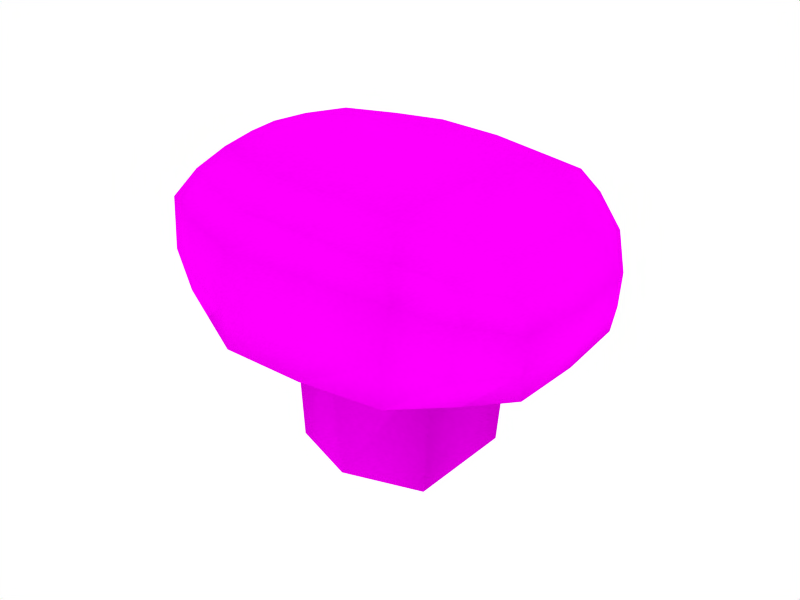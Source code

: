 # Source: CarrierTypeATurret.blend  (saved by Blender 2.49.2; exported with 4.5.12 LTS)
import bpy
from mathutils import Matrix  # noqa: F401  (used for matrix-valued properties, if any)

bpy.ops.wm.read_factory_settings(use_empty=True)
scene = bpy.context.scene
scene.name = 'Scene'

# ---- collections
col_collection_1 = bpy.data.collections.new('Collection 1'); scene.collection.children.link(col_collection_1)

# ---- materials (node trees are filled in below, after node groups)
mat_0_002 = bpy.data.materials.new('0.002')
mat_0_002.alpha_threshold = 0.0
mat_0_002.diffuse_color = (1.0, 0.0, 1.0, 1.0)
mat_0_002.roughness = 0.5
mat_0_002.line_color = (0.0, 0.0, 0.0, 1.0)

# ---- material node trees

# ---- world
world_world = bpy.data.worlds.new('World'); scene.world = world_world
world_world.color = (1.0, 1.0, 1.0)
world_world.use_sun_shadow = False
world_world.sun_shadow_jitter_overblur = 0.0
world_world.cycles.sampling_method = 'MANUAL'
world_world.cycles.sample_map_resolution = 256

# ---- meshes
me_circle___001 = bpy.data.meshes.new('""Circle"".001')
me_circle___001.from_pydata([(0.4482, 1.047, 0.347), (0.6697, 0.5552, 0.3468), (0.4988, -0.06501, 0.3414), (0.03372, -0.314, 0.2256), (-0.7304, -0.2646, 0.2199), (-1.113, 0.03819, 0.3358), (-1.088, 0.6694, 0.3468), (-0.7586, 1.117, 0.3468), (-0.1458, 1.175, 0.3469), (-0.1833, 1.172, -0.02046), (-0.7225, 1.1, -0.0201), (-1.079, 0.6968, -0.01699), (-1.08, 0.08042, -0.02622), (-0.682, -0.2365, -0.02746), (0.08708, -0.2708, -0.01899), (0.519, 0.02157, -0.01708), (0.6609, 0.6196, -0.01662), (0.3553, 1.058, -0.01774), (0.2365, 0.9036, 0.5189), (-0.1263, 1.036, 0.5117), (-0.5729, 0.9861, 0.5153), (-0.7762, 0.6406, 0.5196), (-0.8257, 0.1437, 0.5141), (-0.6364, -0.1464, 0.3919), (-0.06708, -0.2074, 0.3769), (0.2223, 0.0139, 0.5026), (0.3569, 0.5272, 0.5195), (0.1654, 1.128, 0.347), (0.4534, 1.049, 0.155), (0.1638, 1.128, 0.1549), (0.1297, 1.14, -0.01119), (-0.1529, 1.18, 0.1535), (-0.4616, 1.165, 0.3467), (-0.4747, 1.17, 0.1532), (-0.5098, 1.17, -0.01265), (-0.7756, 1.116, 0.1535), (-0.9431, 0.913, 0.3468), (-0.9623, 0.9127, 0.1535), (-0.8921, 0.9072, -0.02001), (-1.102, 0.6962, 0.1536), (-1.123, 0.3511, 0.3463), (-1.136, 0.3736, 0.153), (-1.114, 0.3796, -0.01847), (-1.119, 0.06666, 0.142), (-0.9508, -0.1342, 0.2754), (-0.9515, -0.1076, 0.0911), (-0.8514, -0.09821, -0.03491), (-0.7247, -0.2497, 0.08278), (-0.3516, -0.3081, 0.2152), (-0.3391, -0.2946, 0.08319), (-0.2966, -0.2631, -0.03177), (0.04994, -0.3006, 0.09332), (0.2874, -0.2141, 0.2859), (0.3081, -0.1983, 0.1442), (0.2362, -0.1415, -0.0243), (0.5217, -0.03789, 0.1533), (0.6069, 0.2387, 0.3467), (0.6307, 0.2712, 0.1535), (0.6261, 0.3321, -0.01695), (0.6899, 0.5883, 0.1537), (0.5862, 0.8214, 0.3468), (0.6018, 0.8521, 0.1539), (0.4785, 0.8576, -0.02091), (-0.1434, 1.104, 0.4471), (0.1484, 1.059, 0.4472), (0.0475, 0.9888, 0.5175), (0.3742, 0.9795, 0.4474), (-0.6863, 1.049, 0.4472), (-0.4043, 1.092, 0.4472), (-0.3326, 1.016, 0.5174), (-0.9765, 0.6461, 0.4472), (-0.8377, 0.8797, 0.4472), (-0.6777, 0.8349, 0.5187), (-1.013, 0.08044, 0.4367), (-1.017, 0.382, 0.4469), (-0.8118, 0.3954, 0.5194), (-0.6949, -0.2133, 0.3155), (-0.8987, -0.08584, 0.3761), (-0.7402, -0.02315, 0.4574), (-0.008784, -0.2591, 0.3151), (-0.3753, -0.253, 0.3055), (-0.3286, -0.1805, 0.3854), (0.4003, -0.01809, 0.4367), (0.2, -0.1613, 0.3759), (0.08018, -0.116, 0.436), (0.5571, 0.5401, 0.4472), (0.4993, 0.2793, 0.4469), (0.3031, 0.2781, 0.5188), (0.4993, 0.7584, 0.4474), (0.3107, 0.7104, 0.5196), (-0.2941, -0.06322, 0.4584), (-0.2777, 0.08347, 0.5349), (-0.2394, 0.3201, 0.5459), (-0.2215, 0.5646, 0.5463), (-0.2019, 0.7672, 0.5455), (-0.2139, 0.9399, 0.5298), (-0.7687, 0.4587, -0.05401), (-0.5216, 0.7475, -0.0472), (-0.5971, 0.1227, -0.05139), (0.2876, 0.3941, -0.05343), (0.1665, 0.696, -0.04939), (0.07866, 0.09122, -0.05111), (0.02629, 0.1214, -0.5751), (0.1999, 0.4046, -0.5751), (0.09813, 0.686, -0.5751), (-0.58, 0.1599, -0.5751), (-0.5082, 0.7245, -0.5751), (-0.6792, 0.4604, -0.5751)], [], [(29, 8, 27), (27, 28, 29), (17, 29, 28), (27, 0, 28), (31, 8, 29), (29, 30, 31), (9, 31, 30), (30, 29, 17), (33, 7, 32), (32, 31, 33), (9, 33, 31), (31, 32, 8), (35, 7, 33), (33, 34, 35), (10, 35, 34), (34, 33, 9), (37, 6, 36), (36, 35, 37), (10, 37, 35), (35, 36, 7), (39, 6, 37), (37, 38, 39), (11, 39, 38), (38, 37, 10), (41, 5, 40), (40, 39, 41), (11, 41, 39), (39, 40, 6), (43, 5, 41), (41, 42, 43), (12, 43, 42), (42, 41, 11), (45, 4, 44), (44, 43, 45), (12, 45, 43), (43, 44, 5), (47, 4, 45), (45, 46, 47), (13, 47, 46), (46, 45, 12), (49, 3, 48), (48, 47, 49), (13, 49, 47), (47, 48, 4), (51, 3, 49), (49, 50, 51), (14, 51, 50), (50, 49, 13), (53, 2, 52), (52, 51, 53), (14, 53, 51), (51, 52, 3), (55, 2, 53), (53, 54, 55), (15, 55, 54), (54, 53, 14), (57, 1, 56), (56, 55, 57), (15, 57, 55), (55, 56, 2), (59, 1, 57), (57, 58, 59), (16, 59, 58), (58, 57, 15), (61, 0, 60), (60, 59, 61), (16, 61, 59), (59, 60, 1), (28, 0, 61), (61, 62, 28), (17, 28, 62), (62, 61, 16), (64, 0, 27), (27, 63, 64), (19, 64, 63), (63, 27, 8), (66, 0, 64), (64, 65, 66), (18, 66, 65), (65, 64, 19), (68, 8, 32), (32, 67, 68), (20, 68, 67), (67, 32, 7), (63, 8, 68), (68, 69, 63), (19, 63, 69), (69, 68, 20), (71, 7, 36), (36, 70, 71), (21, 71, 70), (70, 36, 6), (67, 7, 71), (71, 72, 67), (20, 67, 72), (72, 71, 21), (74, 6, 40), (40, 73, 74), (22, 74, 73), (73, 40, 5), (70, 6, 74), (74, 75, 70), (21, 70, 75), (75, 74, 22), (77, 5, 44), (44, 76, 77), (23, 77, 76), (76, 44, 4), (73, 5, 77), (77, 78, 73), (22, 73, 78), (78, 77, 23), (80, 4, 48), (48, 79, 80), (24, 80, 79), (79, 48, 3), (76, 4, 80), (80, 81, 76), (23, 76, 81), (81, 80, 24), (83, 3, 52), (52, 82, 83), (25, 83, 82), (82, 52, 2), (79, 3, 83), (83, 84, 79), (24, 79, 84), (84, 83, 25), (86, 2, 56), (56, 85, 86), (26, 86, 85), (85, 56, 1), (82, 2, 86), (86, 87, 82), (25, 82, 87), (87, 86, 26), (88, 1, 60), (60, 66, 88), (18, 88, 66), (60, 0, 66), (85, 1, 88), (88, 89, 85), (26, 85, 89), (89, 88, 18), (81, 24, 84), (84, 90, 81), (23, 81, 90), (90, 84, 25), (90, 25, 91), (91, 78, 90), (23, 90, 78), (78, 91, 22), (91, 25, 87), (87, 92, 91), (22, 91, 92), (92, 87, 26), (92, 26, 93), (93, 75, 92), (22, 92, 75), (75, 93, 21), (93, 26, 89), (89, 94, 93), (21, 93, 94), (94, 89, 18), (94, 18, 95), (95, 72, 94), (21, 94, 72), (72, 95, 20), (95, 18, 65), (65, 69, 95), (20, 95, 69), (69, 65, 19), (13, 46, 50), (14, 50, 54), (46, 54, 50), (10, 17, 62, 38), (9, 30, 17), (9, 10, 34), (9, 17, 10), (11, 97, 96, 42), (42, 96, 98, 12), (98, 54, 46), (12, 98, 46), (97, 38, 62), (97, 11, 38), (100, 16, 58, 99), (99, 58, 15, 101), (98, 101, 54), (101, 15, 54), (16, 100, 62), (100, 97, 62), (99, 101, 102, 103), (100, 99, 103, 104), (101, 98, 105, 102), (97, 100, 104, 106), (98, 96, 107, 105), (96, 97, 106, 107), (107, 103, 102, 105), (106, 104, 103, 107)])
me_circle___001.polygons.foreach_set('use_smooth', [1, 1, 1, 1, 1, 1, 1, 1, 1, 1, 1, 1, 1, 1, 1, 1, 1, 1, 1, 1, 1, 1, 1, 0, 1, 1, 1, 1, 1, 1, 1, 1, 1, 1, 1, 1, 1, 1, 1, 1, 1, 1, 1, 1, 1, 1, 1, 1, 1, 1, 1, 1, 1, 1, 1, 1, 1, 1, 1, 1, 1, 1, 1, 1, 1, 1, 1, 1, 1, 1, 1, 1, 1, 1, 1, 1, 1, 1, 1, 1, 1, 1, 1, 1, 1, 1, 1, 1, 1, 1, 1, 1, 1, 1, 1, 1, 1, 1, 1, 1, 1, 1, 1, 1, 1, 1, 1, 1, 1, 1, 1, 1, 1, 1, 1, 1, 1, 1, 1, 1, 1, 1, 1, 1, 1, 1, 1, 1, 1, 1, 1, 1, 1, 1, 1, 1, 1, 1, 1, 1, 1, 1, 1, 1, 1, 1, 1, 1, 1, 1, 1, 1, 1, 1, 1, 1, 1, 1, 1, 1, 1, 1, 1, 1, 1, 1, 1, 1, 1, 1, 1, 1, 1, 1, 1, 1, 1, 1, 1, 1, 1, 1, 1, 1, 1, 1, 1, 1, 1, 1, 1, 1, 1, 1, 1, 1, 1, 0, 0])
_uv = me_circle___001.uv_layers.new(name='UVTex')
_uv.uv.foreach_set('vector', [0.0825, 0.6615, 0.0753, 0.496, 0.0938, 0.6612, 0.0938, 0.6612, 0.101, 0.8267, 0.0825, 0.6615, 0.0897, 0.8269, 0.0825, 0.6615, 0.101, 0.8267, 0.0938, 0.6612, 0.1122, 0.8265, 0.101, 0.8267, 0.0545, 0.4964, 0.0753, 0.496, 0.0825, 0.6615, 0.0825, 0.6615, 0.0617, 0.6618, 0.0545, 0.4964, 0.0338, 0.4968, 0.0545, 0.4964, 0.0617, 0.6618, 0.0617, 0.6618, 0.0825, 0.6615, 0.0897, 0.8269, 0.0751, 0.3331, 0.1165, 0.1695, 0.0959, 0.3327, 0.0959, 0.3327, 0.0545, 0.4964, 0.0751, 0.3331, 0.0338, 0.4968, 0.0751, 0.3331, 0.0545, 0.4964, 0.0545, 0.4964, 0.0959, 0.3327, 0.0753, 0.496, 0.0975, 0.1698, 0.1165, 0.1695, 0.0751, 0.3331, 0.0751, 0.3331, 0.0561, 0.3335, 0.0975, 0.1698, 0.0784, 0.1702, 0.0975, 0.1698, 0.0561, 0.3335, 0.0561, 0.3335, 0.0751, 0.3331, 0.0338, 0.4968, 0.2257, 0.1012, 0.373, 0.0321, 0.2448, 0.1008, 0.2448, 0.1008, 0.0975, 0.1698, 0.2257, 0.1012, 0.0784, 0.1702, 0.2257, 0.1012, 0.0975, 0.1698, 0.0975, 0.1698, 0.2448, 0.1008, 0.1165, 0.1695, 0.3544, 0.0324, 0.373, 0.0321, 0.2257, 0.1012, 0.2257, 0.1012, 0.2071, 0.1015, 0.3544, 0.0324, 0.3358, 0.0328, 0.3544, 0.0324, 0.2071, 0.1015, 0.2071, 0.1015, 0.2257, 0.1012, 0.0784, 0.1702, 0.5311, 0.0476, 0.7265, 0.0623, 0.5497, 0.0472, 0.5497, 0.0472, 0.3544, 0.0324, 0.5311, 0.0476, 0.3358, 0.0328, 0.5311, 0.0476, 0.3544, 0.0324, 0.3544, 0.0324, 0.5497, 0.0472, 0.373, 0.0321, 0.7023, 0.0627, 0.7265, 0.0623, 0.5311, 0.0476, 0.5311, 0.0476, 0.507, 0.048, 0.7023, 0.0627, 0.6781, 0.0632, 0.7023, 0.0627, 0.507, 0.048, 0.507, 0.048, 0.5311, 0.0476, 0.3358, 0.0328, 0.8297, 0.1717, 0.9813, 0.2803, 0.8539, 0.1713, 0.8539, 0.1713, 0.7023, 0.0627, 0.8297, 0.1717, 0.6781, 0.0632, 0.8297, 0.1717, 0.7023, 0.0627, 0.7023, 0.0627, 0.8539, 0.1713, 0.7265, 0.0623, 0.967, 0.2814, 0.9813, 0.2803, 0.8297, 0.1717, 0.8297, 0.1717, 0.8154, 0.1728, 0.967, 0.2814, 0.9528, 0.2825, 0.967, 0.2814, 0.8154, 0.1728, 0.8154, 0.1728, 0.8297, 0.1717, 0.6781, 0.0632, 0.9685, 0.4961, 0.9842, 0.7097, 0.9827, 0.495, 0.9827, 0.495, 0.967, 0.2814, 0.9685, 0.4961, 0.9528, 0.2825, 0.9685, 0.4961, 0.967, 0.2814, 0.967, 0.2814, 0.9827, 0.495, 0.9813, 0.2803, 0.97, 0.71, 0.9842, 0.7097, 0.9685, 0.4961, 0.9685, 0.4961, 0.9543, 0.4963, 0.97, 0.71, 0.9558, 0.7102, 0.97, 0.71, 0.9543, 0.4963, 0.9543, 0.4963, 0.9685, 0.4961, 0.9528, 0.2825, 0.8478, 0.8202, 0.7398, 0.9301, 0.862, 0.8199, 0.862, 0.8199, 0.97, 0.71, 0.8478, 0.8202, 0.9558, 0.7102, 0.8478, 0.8202, 0.97, 0.71, 0.97, 0.71, 0.862, 0.8199, 0.9842, 0.7097, 0.7205, 0.9305, 0.7398, 0.9301, 0.8478, 0.8202, 0.8478, 0.8202, 0.8285, 0.8206, 0.7205, 0.9305, 0.7012, 0.9309, 0.7205, 0.9305, 0.8285, 0.8206, 0.8285, 0.8206, 0.8478, 0.8202, 0.9558, 0.7102, 0.5487, 0.9541, 0.3962, 0.9773, 0.568, 0.9537, 0.568, 0.9537, 0.7205, 0.9305, 0.5487, 0.9541, 0.7012, 0.9309, 0.5487, 0.9541, 0.7205, 0.9305, 0.7205, 0.9305, 0.568, 0.9537, 0.7398, 0.9301, 0.3779, 0.9776, 0.3962, 0.9773, 0.5487, 0.9541, 0.5487, 0.9541, 0.5304, 0.9545, 0.3779, 0.9776, 0.3596, 0.978, 0.3779, 0.9776, 0.5304, 0.9545, 0.5304, 0.9545, 0.5487, 0.9541, 0.7012, 0.9309, 0.2359, 0.9022, 0.1122, 0.8265, 0.2542, 0.9019, 0.2542, 0.9019, 0.3779, 0.9776, 0.2359, 0.9022, 0.3596, 0.978, 0.2359, 0.9022, 0.3779, 0.9776, 0.3779, 0.9776, 0.2542, 0.9019, 0.3962, 0.9773, 0.1009, 0.8267, 0.1122, 0.8265, 0.2359, 0.9022, 0.2359, 0.9022, 0.2246, 0.9024, 0.1009, 0.8267, 0.0897, 0.8269, 0.1009, 0.8267, 0.2246, 0.9024, 0.2246, 0.9024, 0.2359, 0.9022, 0.3596, 0.978, 0.1376, 0.6633, 0.1122, 0.8265, 0.0937, 0.6612, 0.0937, 0.6612, 0.1192, 0.4981, 0.1376, 0.6633, 0.1631, 0.5002, 0.1376, 0.6633, 0.1192, 0.4981, 0.1192, 0.4981, 0.0937, 0.6612, 0.0753, 0.496, 0.1629, 0.7852, 0.1122, 0.8265, 0.1376, 0.6633, 0.1376, 0.6633, 0.1883, 0.622, 0.1629, 0.7852, 0.2135, 0.7439, 0.1629, 0.7852, 0.1883, 0.622, 0.1883, 0.622, 0.1376, 0.6633, 0.1631, 0.5002, 0.1386, 0.3779, 0.0753, 0.496, 0.0959, 0.3328, 0.0959, 0.3328, 0.1592, 0.2146, 0.1386, 0.3779, 0.2019, 0.2597, 0.1386, 0.3779, 0.1592, 0.2146, 0.1592, 0.2146, 0.0959, 0.3328, 0.1165, 0.1695, 0.1192, 0.4981, 0.0753, 0.496, 0.1386, 0.3778, 0.1386, 0.3778, 0.1825, 0.3799, 0.1192, 0.4981, 0.1631, 0.5002, 0.1192, 0.4981, 0.1825, 0.3799, 0.1825, 0.3799, 0.1386, 0.3778, 0.2019, 0.2597, 0.258, 0.1676, 0.1165, 0.1695, 0.2448, 0.1008, 0.2448, 0.1008, 0.3863, 0.0989, 0.258, 0.1676, 0.3996, 0.1657, 0.258, 0.1676, 0.3863, 0.0989, 0.3863, 0.0989, 0.2448, 0.1008, 0.373, 0.0321, 0.1592, 0.2146, 0.1165, 0.1695, 0.258, 0.1676, 0.258, 0.1676, 0.3007, 0.2127, 0.1592, 0.2146, 0.2019, 0.2597, 0.1592, 0.2146, 0.3007, 0.2127, 0.3007, 0.2127, 0.258, 0.1676, 0.3996, 0.1657, 0.5174, 0.1042, 0.373, 0.0321, 0.5498, 0.0472, 0.5498, 0.0472, 0.6941, 0.1193, 0.5174, 0.1042, 0.6618, 0.1763, 0.5174, 0.1042, 0.6941, 0.1193, 0.6941, 0.1193, 0.5498, 0.0472, 0.7265, 0.0623, 0.3863, 0.0989, 0.373, 0.0321, 0.5174, 0.1042, 0.5174, 0.1042, 0.5307, 0.171, 0.3863, 0.0989, 0.3996, 0.1657, 0.3863, 0.0989, 0.5307, 0.171, 0.5307, 0.171, 0.5174, 0.1042, 0.6618, 0.1763, 0.791, 0.1919, 0.7265, 0.0623, 0.8539, 0.1713, 0.8539, 0.1713, 0.9184, 0.3008, 0.791, 0.1919, 0.8556, 0.3214, 0.791, 0.1919, 0.9184, 0.3008, 0.9184, 0.3008, 0.8539, 0.1713, 0.9813, 0.2803, 0.6941, 0.1193, 0.7265, 0.0623, 0.791, 0.1918, 0.791, 0.1918, 0.7587, 0.2488, 0.6941, 0.1193, 0.6618, 0.1763, 0.6941, 0.1193, 0.7587, 0.2488, 0.7587, 0.2488, 0.791, 0.1918, 0.8556, 0.3214, 0.9187, 0.4694, 0.9813, 0.2803, 0.9827, 0.495, 0.9827, 0.495, 0.9202, 0.6842, 0.9187, 0.4694, 0.8562, 0.6586, 0.9187, 0.4694, 0.9202, 0.6842, 0.9202, 0.6842, 0.9827, 0.495, 0.9842, 0.7097, 0.9184, 0.3008, 0.9813, 0.2803, 0.9187, 0.4694, 0.9187, 0.4694, 0.8559, 0.49, 0.9184, 0.3008, 0.8556, 0.3214, 0.9184, 0.3008, 0.8559, 0.49, 0.8559, 0.49, 0.9187, 0.4694, 0.8562, 0.6586, 0.8268, 0.7602, 0.9842, 0.7097, 0.862, 0.8199, 0.862, 0.8199, 0.7046, 0.8705, 0.8268, 0.7602, 0.6695, 0.8108, 0.8268, 0.7602, 0.7046, 0.8705, 0.7046, 0.8705, 0.862, 0.8199, 0.7398, 0.9301, 0.9202, 0.6841, 0.9842, 0.7097, 0.8268, 0.7603, 0.8268, 0.7603, 0.7628, 0.7347, 0.9202, 0.6841, 0.8562, 0.6586, 0.9202, 0.6841, 0.7628, 0.7347, 0.7628, 0.7347, 0.8268, 0.7603, 0.6695, 0.8108, 0.5781, 0.8878, 0.7398, 0.9301, 0.568, 0.9537, 0.568, 0.9537, 0.4064, 0.9114, 0.5781, 0.8878, 0.4165, 0.8455, 0.5781, 0.8878, 0.4064, 0.9114, 0.4064, 0.9114, 0.568, 0.9537, 0.3962, 0.9773, 0.7046, 0.8705, 0.7398, 0.9301, 0.5781, 0.8878, 0.5781, 0.8878, 0.543, 0.8282, 0.7046, 0.8705, 0.6695, 0.8108, 0.7046, 0.8705, 0.543, 0.8282, 0.543, 0.8282, 0.5781, 0.8878, 0.4165, 0.8455, 0.3048, 0.8606, 0.3962, 0.9773, 0.2542, 0.9019, 0.2542, 0.9019, 0.1629, 0.7852, 0.3048, 0.8606, 0.2135, 0.7439, 0.3048, 0.8606, 0.1629, 0.7852, 0.2542, 0.9019, 0.1122, 0.8265, 0.1629, 0.7852, 0.4064, 0.9114, 0.3962, 0.9773, 0.3048, 0.8606, 0.3048, 0.8606, 0.315, 0.7947, 0.4064, 0.9114, 0.4165, 0.8455, 0.4064, 0.9114, 0.315, 0.7947, 0.315, 0.7947, 0.3048, 0.8606, 0.2135, 0.7439, 0.8559, 0.49, 0.8562, 0.6586, 0.7628, 0.7347, 0.7628, 0.7347, 0.7625, 0.5661, 0.8559, 0.49, 0.8556, 0.3214, 0.8559, 0.49, 0.7625, 0.5661, 0.7625, 0.5661, 0.7628, 0.7347, 0.6695, 0.8108, 0.7625, 0.5661, 0.6695, 0.8108, 0.6657, 0.4936, 0.6657, 0.4936, 0.7587, 0.2488, 0.7625, 0.5661, 0.8556, 0.3214, 0.7625, 0.5661, 0.7587, 0.2488, 0.7587, 0.2488, 0.6657, 0.4936, 0.6618, 0.1763, 0.6657, 0.4936, 0.6695, 0.8108, 0.543, 0.8282, 0.543, 0.8282, 0.5391, 0.5109, 0.6657, 0.4936, 0.6618, 0.1763, 0.6657, 0.4936, 0.5391, 0.5109, 0.5391, 0.5109, 0.543, 0.8282, 0.4165, 0.8455, 0.5391, 0.5109, 0.4165, 0.8455, 0.4081, 0.5056, 0.4081, 0.5056, 0.5307, 0.171, 0.5391, 0.5109, 0.6618, 0.1763, 0.5391, 0.5109, 0.5307, 0.171, 0.5307, 0.171, 0.4081, 0.5056, 0.3996, 0.1657, 0.4081, 0.5056, 0.4165, 0.8455, 0.315, 0.7947, 0.315, 0.7947, 0.3065, 0.4548, 0.4081, 0.5056, 0.3996, 0.1657, 0.4081, 0.5056, 0.3065, 0.4548, 0.3065, 0.4548, 0.315, 0.7947, 0.2135, 0.7439, 0.3065, 0.4548, 0.2135, 0.7439, 0.2077, 0.5018, 0.2077, 0.5018, 0.3008, 0.2127, 0.3065, 0.4548, 0.3996, 0.1657, 0.3065, 0.4548, 0.3008, 0.2127, 0.3008, 0.2127, 0.2077, 0.5018, 0.2019, 0.2597, 0.2077, 0.5018, 0.2135, 0.7439, 0.1883, 0.622, 0.1883, 0.622, 0.1825, 0.3799, 0.2077, 0.5018, 0.2019, 0.2597, 0.2077, 0.5018, 0.1825, 0.3799, 0.1825, 0.3799, 0.1883, 0.622, 0.1631, 0.5002, 0.4523, 0.2117, 0.416, 0.1598, 0.453, 0.3195, 0.4482, 0.4262, 0.453, 0.3195, 0.4087, 0.463, 0.416, 0.1598, 0.4087, 0.463, 0.453, 0.3195, 0.07257, 0.1533, 0.0649, 0.4537, 0.1199, 0.495, 0.1305, 0.113, 0.04236, 0.3003, 0.04584, 0.3882, 0.0649, 0.4537, 0.04236, 0.3003, 0.07257, 0.1533, 0.04889, 0.2098, 0.04236, 0.3003, 0.0649, 0.4537, 0.07257, 0.1533, 0.1938, 0.06854, 0.1693, 0.2214, 0.256, 0.1631, 0.2847, 0.07005, 0.2847, 0.07005, 0.256, 0.1631, 0.3485, 0.2225, 0.3693, 0.09016, 0.3485, 0.2225, 0.4087, 0.463, 0.416, 0.1598, 0.3693, 0.09016, 0.3485, 0.2225, 0.416, 0.1598, 0.1693, 0.2214, 0.1305, 0.113, 0.1199, 0.495, 0.1693, 0.2214, 0.1938, 0.06854, 0.1305, 0.113, 0.1715, 0.4141, 0.1843, 0.554, 0.2668, 0.5545, 0.2553, 0.4584, 0.2553, 0.4584, 0.2668, 0.5545, 0.3572, 0.5357, 0.3453, 0.4111, 0.3485, 0.2225, 0.3453, 0.4111, 0.4087, 0.463, 0.3453, 0.4111, 0.3572, 0.5357, 0.4087, 0.463, 0.1843, 0.554, 0.1715, 0.4141, 0.1199, 0.495, 0.1715, 0.4141, 0.1693, 0.2214, 0.1199, 0.495, 0.3337, 0.4704, 0.2911, 0.4716, 0.277, 0.214, 0.3114, 0.214, 0.2938, 0.4724, 0.3337, 0.4704, 0.3114, 0.214, 0.277, 0.214, 0.2911, 0.4716, 0.1213, 0.4714, 0.1244, 0.214, 0.277, 0.214, 0.1203, 0.4735, 0.2938, 0.4724, 0.277, 0.214, 0.1244, 0.214, 0.1213, 0.4714, 0.06774, 0.4701, 0.09003, 0.214, 0.1244, 0.214, 0.06774, 0.4701, 0.1203, 0.4735, 0.1244, 0.214, 0.09003, 0.214, 0.1602, 0.09183, 0.1602, 0.3377, 0.244, 0.2995, 0.244, 0.13, 0.08196, 0.13, 0.08196, 0.2995, 0.1602, 0.3377, 0.1602, 0.09183])
_ca = me_circle___001.color_attributes.new('Col', 'BYTE_COLOR', 'CORNER')
_ca.data.foreach_set('color', [1.0, 1.0, 1.0, 1.0, 1.0, 1.0, 1.0, 1.0, 1.0, 1.0, 1.0, 1.0, 1.0, 1.0, 1.0, 1.0, 1.0, 1.0, 1.0, 1.0, 1.0, 1.0, 1.0, 1.0, 1.0, 1.0, 1.0, 1.0, 1.0, 1.0, 1.0, 1.0, 1.0, 1.0, 1.0, 1.0, 1.0, 1.0, 1.0, 1.0, 1.0, 1.0, 1.0, 1.0, 1.0, 1.0, 1.0, 1.0, 1.0, 1.0, 1.0, 1.0, 1.0, 1.0, 1.0, 1.0, 0.9911, 0.9911, 0.9911, 1.0, 0.9911, 0.9911, 0.9911, 1.0, 1.0, 1.0, 1.0, 1.0, 1.0, 1.0, 1.0, 1.0, 1.0, 1.0, 1.0, 1.0, 1.0, 1.0, 1.0, 1.0, 1.0, 1.0, 1.0, 1.0, 1.0, 1.0, 1.0, 1.0, 0.9911, 0.9911, 0.9911, 1.0, 1.0, 1.0, 1.0, 1.0, 1.0, 1.0, 1.0, 1.0, 1.0, 1.0, 1.0, 1.0, 1.0, 1.0, 1.0, 1.0, 1.0, 1.0, 1.0, 1.0, 1.0, 1.0, 1.0, 1.0, 1.0, 1.0, 1.0, 1.0, 1.0, 1.0, 1.0, 1.0, 1.0, 1.0, 1.0, 1.0, 1.0, 1.0, 1.0, 1.0, 1.0, 1.0, 1.0, 1.0, 1.0, 1.0, 1.0, 1.0, 1.0, 1.0, 1.0, 1.0, 1.0, 1.0, 1.0, 1.0, 1.0, 1.0, 1.0, 1.0, 1.0, 1.0, 1.0, 1.0, 1.0, 1.0, 1.0, 1.0, 1.0, 1.0, 1.0, 1.0, 1.0, 1.0, 1.0, 1.0, 1.0, 1.0, 1.0, 1.0, 1.0, 1.0, 1.0, 1.0, 1.0, 1.0, 1.0, 1.0, 1.0, 1.0, 1.0, 1.0, 1.0, 1.0, 1.0, 1.0, 1.0, 1.0, 1.0, 1.0, 1.0, 1.0, 1.0, 1.0, 1.0, 1.0, 1.0, 1.0, 1.0, 1.0, 1.0, 1.0, 1.0, 1.0, 1.0, 1.0, 1.0, 1.0, 1.0, 1.0, 1.0, 1.0, 1.0, 1.0, 1.0, 1.0, 1.0, 1.0, 1.0, 1.0, 1.0, 1.0, 1.0, 1.0, 1.0, 1.0, 1.0, 1.0, 1.0, 1.0, 1.0, 1.0, 1.0, 1.0, 1.0, 1.0, 1.0, 1.0, 1.0, 1.0, 1.0, 1.0, 1.0, 1.0, 1.0, 1.0, 1.0, 1.0, 1.0, 1.0, 1.0, 1.0, 1.0, 1.0, 1.0, 1.0, 1.0, 1.0, 1.0, 1.0, 1.0, 1.0, 1.0, 1.0, 1.0, 1.0, 1.0, 1.0, 1.0, 1.0, 1.0, 1.0, 1.0, 1.0, 1.0, 1.0, 1.0, 1.0, 1.0, 1.0, 1.0, 1.0, 1.0, 1.0, 1.0, 1.0, 1.0, 1.0, 1.0, 1.0, 1.0, 1.0, 1.0, 1.0, 1.0, 1.0, 1.0, 1.0, 1.0, 1.0, 1.0, 1.0, 1.0, 1.0, 1.0, 1.0, 1.0, 1.0, 1.0, 1.0, 1.0, 1.0, 1.0, 1.0, 1.0, 1.0, 1.0, 1.0, 1.0, 1.0, 1.0, 1.0, 1.0, 1.0, 1.0, 1.0, 1.0, 1.0, 1.0, 1.0, 1.0, 1.0, 1.0, 1.0, 1.0, 1.0, 1.0, 1.0, 1.0, 1.0, 1.0, 1.0, 1.0, 1.0, 1.0, 1.0, 1.0, 1.0, 1.0, 1.0, 1.0, 1.0, 1.0, 1.0, 1.0, 1.0, 1.0, 1.0, 1.0, 1.0, 1.0, 1.0, 1.0, 1.0, 1.0, 1.0, 1.0, 1.0, 1.0, 1.0, 1.0, 1.0, 1.0, 1.0, 1.0, 1.0, 1.0, 1.0, 1.0, 1.0, 1.0, 1.0, 1.0, 1.0, 1.0, 1.0, 1.0, 1.0, 1.0, 1.0, 1.0, 1.0, 1.0, 1.0, 1.0, 1.0, 1.0, 1.0, 1.0, 1.0, 1.0, 1.0, 1.0, 1.0, 1.0, 1.0, 1.0, 1.0, 1.0, 1.0, 1.0, 1.0, 1.0, 1.0, 1.0, 1.0, 1.0, 1.0, 1.0, 1.0, 1.0, 1.0, 1.0, 1.0, 1.0, 1.0, 1.0, 1.0, 1.0, 1.0, 1.0, 1.0, 1.0, 1.0, 1.0, 1.0, 1.0, 1.0, 1.0, 1.0, 1.0, 1.0, 1.0, 1.0, 1.0, 1.0, 1.0, 1.0, 1.0, 1.0, 1.0, 1.0, 1.0, 1.0, 1.0, 1.0, 1.0, 1.0, 1.0, 1.0, 1.0, 1.0, 1.0, 1.0, 1.0, 1.0, 1.0, 1.0, 1.0, 1.0, 1.0, 1.0, 1.0, 1.0, 1.0, 1.0, 1.0, 1.0, 1.0, 1.0, 1.0, 1.0, 1.0, 1.0, 1.0, 1.0, 1.0, 1.0, 1.0, 1.0, 1.0, 1.0, 1.0, 1.0, 1.0, 1.0, 1.0, 1.0, 1.0, 1.0, 1.0, 1.0, 1.0, 1.0, 1.0, 1.0, 1.0, 1.0, 1.0, 1.0, 1.0, 1.0, 1.0, 1.0, 1.0, 1.0, 1.0, 1.0, 1.0, 1.0, 1.0, 1.0, 1.0, 1.0, 1.0, 1.0, 1.0, 1.0, 1.0, 1.0, 1.0, 1.0, 1.0, 1.0, 1.0, 1.0, 1.0, 1.0, 1.0, 1.0, 1.0, 1.0, 1.0, 1.0, 1.0, 1.0, 1.0, 1.0, 1.0, 1.0, 1.0, 1.0, 1.0, 1.0, 1.0, 1.0, 1.0, 1.0, 1.0, 1.0, 1.0, 1.0, 1.0, 1.0, 1.0, 1.0, 1.0, 1.0, 1.0, 1.0, 1.0, 1.0, 1.0, 1.0, 1.0, 1.0, 1.0, 1.0, 1.0, 1.0, 1.0, 1.0, 1.0, 1.0, 1.0, 1.0, 1.0, 1.0, 1.0, 1.0, 1.0, 1.0, 1.0, 1.0, 1.0, 1.0, 1.0, 1.0, 1.0, 1.0, 1.0, 1.0, 1.0, 1.0, 1.0, 1.0, 1.0, 1.0, 1.0, 1.0, 1.0, 1.0, 1.0, 1.0, 1.0, 1.0, 1.0, 1.0, 1.0, 1.0, 1.0, 1.0, 1.0, 1.0, 1.0, 1.0, 1.0, 1.0, 1.0, 1.0, 1.0, 1.0, 1.0, 1.0, 1.0, 1.0, 1.0, 1.0, 1.0, 1.0, 1.0, 1.0, 1.0, 1.0, 1.0, 1.0, 1.0, 1.0, 1.0, 1.0, 1.0, 1.0, 1.0, 1.0, 1.0, 1.0, 1.0, 1.0, 1.0, 1.0, 1.0, 1.0, 1.0, 1.0, 1.0, 1.0, 1.0, 1.0, 1.0, 1.0, 1.0, 1.0, 1.0, 1.0, 1.0, 1.0, 1.0, 1.0, 1.0, 1.0, 1.0, 1.0, 1.0, 1.0, 1.0, 1.0, 1.0, 1.0, 1.0, 1.0, 1.0, 1.0, 1.0, 1.0, 1.0, 1.0, 1.0, 1.0, 1.0, 1.0, 1.0, 1.0, 1.0, 1.0, 1.0, 1.0, 1.0, 1.0, 1.0, 1.0, 1.0, 1.0, 1.0, 1.0, 1.0, 1.0, 1.0, 1.0, 1.0, 1.0, 1.0, 1.0, 1.0, 1.0, 1.0, 1.0, 1.0, 1.0, 1.0, 1.0, 1.0, 1.0, 1.0, 1.0, 1.0, 1.0, 1.0, 1.0, 1.0, 1.0, 1.0, 1.0, 1.0, 1.0, 1.0, 1.0, 1.0, 1.0, 1.0, 1.0, 1.0, 1.0, 1.0, 1.0, 1.0, 1.0, 1.0, 1.0, 1.0, 1.0, 1.0, 1.0, 1.0, 1.0, 1.0, 1.0, 1.0, 1.0, 1.0, 1.0, 1.0, 1.0, 1.0, 1.0, 1.0, 1.0, 1.0, 1.0, 1.0, 1.0, 1.0, 1.0, 1.0, 1.0, 1.0, 1.0, 1.0, 1.0, 1.0, 1.0, 1.0, 1.0, 1.0, 1.0, 1.0, 1.0, 1.0, 1.0, 1.0, 1.0, 1.0, 1.0, 1.0, 1.0, 1.0, 1.0, 1.0, 1.0, 1.0, 1.0, 1.0, 1.0, 1.0, 1.0, 1.0, 1.0, 1.0, 1.0, 1.0, 1.0, 1.0, 1.0, 1.0, 1.0, 1.0, 1.0, 1.0, 1.0, 1.0, 1.0, 1.0, 1.0, 1.0, 1.0, 1.0, 1.0, 1.0, 1.0, 1.0, 1.0, 1.0, 1.0, 1.0, 1.0, 1.0, 1.0, 1.0, 1.0, 1.0, 1.0, 1.0, 1.0, 1.0, 1.0, 1.0, 1.0, 1.0, 1.0, 1.0, 1.0, 1.0, 1.0, 1.0, 1.0, 1.0, 1.0, 1.0, 1.0, 1.0, 1.0, 1.0, 1.0, 1.0, 1.0, 1.0, 1.0, 1.0, 1.0, 1.0, 1.0, 1.0, 1.0, 1.0, 1.0, 1.0, 1.0, 1.0, 1.0, 1.0, 1.0, 1.0, 1.0, 1.0, 1.0, 1.0, 1.0, 1.0, 1.0, 1.0, 1.0, 1.0, 1.0, 1.0, 1.0, 1.0, 1.0, 1.0, 1.0, 1.0, 1.0, 1.0, 1.0, 1.0, 1.0, 1.0, 1.0, 1.0, 1.0, 0.9911, 0.9911, 0.9911, 1.0, 0.9911, 0.9911, 0.9911, 1.0, 1.0, 1.0, 1.0, 1.0, 1.0, 1.0, 1.0, 1.0, 1.0, 1.0, 1.0, 1.0, 1.0, 1.0, 1.0, 1.0, 1.0, 1.0, 1.0, 1.0, 1.0, 1.0, 1.0, 1.0, 0.9911, 0.9911, 0.9911, 1.0, 1.0, 1.0, 1.0, 1.0, 1.0, 1.0, 1.0, 1.0, 1.0, 1.0, 1.0, 1.0, 1.0, 1.0, 1.0, 1.0, 1.0, 1.0, 1.0, 1.0, 1.0, 1.0, 1.0, 1.0, 1.0, 1.0, 1.0, 1.0, 1.0, 1.0, 1.0, 1.0, 1.0, 1.0, 1.0, 1.0, 1.0, 1.0, 1.0, 1.0, 1.0, 1.0, 1.0, 1.0, 1.0, 1.0, 1.0, 1.0, 1.0, 1.0, 1.0, 1.0, 1.0, 1.0, 1.0, 1.0, 1.0, 1.0, 1.0, 1.0, 1.0, 1.0, 1.0, 1.0, 1.0, 1.0, 1.0, 1.0, 0.9911, 0.9911, 0.9911, 1.0, 1.0, 1.0, 1.0, 1.0, 1.0, 1.0, 1.0, 1.0, 1.0, 1.0, 1.0, 1.0, 0.9911, 0.9911, 0.9911, 1.0, 0.9911, 0.9911, 0.9911, 1.0, 1.0, 1.0, 1.0, 1.0, 1.0, 1.0, 1.0, 1.0, 1.0, 1.0, 1.0, 1.0, 1.0, 1.0, 1.0, 1.0, 1.0, 1.0, 1.0, 1.0, 1.0, 1.0, 1.0, 1.0, 0.9911, 0.9911, 0.9911, 1.0, 1.0, 1.0, 1.0, 1.0, 1.0, 1.0, 1.0, 1.0, 1.0, 1.0, 1.0, 1.0, 0.9911, 0.9911, 0.9911, 1.0, 0.9911, 0.9911, 0.9911, 1.0, 1.0, 1.0, 1.0, 1.0, 1.0, 1.0, 1.0, 1.0, 1.0, 1.0, 1.0, 1.0, 1.0, 1.0, 1.0, 1.0, 1.0, 1.0, 1.0, 1.0, 1.0, 1.0, 1.0, 1.0, 0.9911, 0.9911, 0.9911, 1.0, 1.0, 1.0, 1.0, 1.0, 1.0, 1.0, 1.0, 1.0, 1.0, 1.0, 1.0, 1.0, 0.9911, 0.9911, 0.9911, 1.0, 0.9911, 0.9911, 0.9911, 1.0, 1.0, 1.0, 1.0, 1.0, 1.0, 1.0, 1.0, 1.0, 1.0, 1.0, 1.0, 1.0, 1.0, 1.0, 1.0, 1.0, 1.0, 1.0, 1.0, 1.0, 1.0, 1.0, 1.0, 1.0, 1.0, 1.0, 1.0, 1.0, 1.0, 1.0, 1.0, 1.0, 1.0, 1.0, 1.0, 1.0, 1.0, 1.0, 1.0, 1.0, 1.0, 1.0, 1.0, 1.0, 1.0, 1.0, 1.0, 1.0, 1.0, 1.0, 1.0, 1.0, 1.0, 1.0, 1.0, 1.0, 0.9911, 0.9911, 0.9911, 1.0, 1.0, 1.0, 1.0, 1.0, 1.0, 1.0, 1.0, 1.0, 1.0, 1.0, 1.0, 1.0, 0.9911, 0.9911, 0.9911, 1.0, 0.9911, 0.9911, 0.9911, 1.0, 1.0, 1.0, 1.0, 1.0, 0.9911, 0.9911, 0.9911, 1.0, 0.9911, 0.9911, 0.9911, 1.0, 0.9911, 0.9911, 0.9911, 1.0, 1.0, 1.0, 1.0, 1.0, 1.0, 1.0, 1.0, 1.0, 1.0, 1.0, 1.0, 1.0, 1.0, 1.0, 1.0, 1.0, 1.0, 1.0, 1.0, 1.0, 1.0, 1.0, 1.0, 1.0, 0.9911, 0.9911, 0.9911, 1.0, 1.0, 1.0, 1.0, 1.0, 1.0, 1.0, 1.0, 1.0, 1.0, 1.0, 1.0, 1.0, 0.9911, 0.9911, 0.9911, 1.0, 0.9911, 0.9911, 0.9911, 1.0, 1.0, 1.0, 1.0, 1.0, 1.0, 1.0, 1.0, 1.0, 1.0, 1.0, 1.0, 1.0, 1.0, 1.0, 1.0, 1.0, 1.0, 1.0, 1.0, 1.0, 1.0, 1.0, 1.0, 1.0, 1.0, 1.0, 1.0, 1.0, 1.0, 1.0, 1.0, 1.0, 1.0, 1.0, 1.0, 1.0, 1.0, 1.0, 1.0, 1.0, 1.0, 1.0, 1.0, 1.0, 1.0, 1.0, 1.0, 1.0, 1.0, 1.0, 1.0, 1.0, 1.0, 1.0, 1.0, 1.0, 1.0, 1.0, 1.0, 1.0, 1.0, 1.0, 1.0, 1.0, 1.0, 1.0, 1.0, 1.0, 1.0, 1.0, 1.0, 1.0, 1.0, 1.0, 1.0, 1.0, 1.0, 1.0, 1.0, 1.0, 1.0, 1.0, 1.0, 1.0, 1.0, 1.0, 1.0, 1.0, 1.0, 1.0, 1.0, 1.0, 1.0, 1.0, 1.0, 1.0, 1.0, 1.0, 1.0, 1.0, 1.0, 1.0, 1.0, 1.0, 0.9911, 0.9911, 0.9911, 1.0, 1.0, 1.0, 1.0, 1.0, 1.0, 1.0, 1.0, 1.0, 1.0, 1.0, 1.0, 1.0, 1.0, 1.0, 1.0, 1.0, 0.9911, 0.9911, 0.9911, 1.0, 1.0, 1.0, 1.0, 1.0, 0.9911, 0.9911, 0.9911, 1.0, 1.0, 1.0, 1.0, 1.0, 1.0, 1.0, 1.0, 1.0, 1.0, 1.0, 1.0, 1.0, 1.0, 1.0, 1.0, 1.0, 1.0, 1.0, 1.0, 1.0, 1.0, 1.0, 1.0, 1.0, 1.0, 1.0, 1.0, 1.0, 1.0, 1.0, 1.0, 1.0, 1.0, 1.0, 1.0, 1.0, 1.0, 1.0, 1.0, 1.0, 1.0, 1.0, 1.0, 1.0, 1.0, 1.0, 1.0, 1.0, 1.0, 1.0, 1.0, 1.0, 1.0, 1.0, 1.0, 1.0, 1.0, 1.0, 1.0, 1.0, 1.0, 1.0, 1.0, 1.0, 1.0, 1.0, 1.0, 1.0, 1.0, 1.0, 1.0, 1.0, 0.9911, 0.9911, 0.9911, 1.0, 0.9911, 0.9911, 0.9911, 1.0, 1.0, 1.0, 1.0, 1.0, 1.0, 1.0, 1.0, 1.0, 1.0, 1.0, 1.0, 1.0, 1.0, 1.0, 1.0, 1.0, 1.0, 1.0, 1.0, 1.0, 1.0, 1.0, 1.0, 1.0, 0.9911, 0.9911, 0.9911, 1.0, 1.0, 1.0, 1.0, 1.0, 1.0, 1.0, 1.0, 1.0, 1.0, 1.0, 1.0, 1.0, 1.0, 1.0, 1.0, 1.0, 1.0, 1.0, 1.0, 1.0, 1.0, 1.0, 1.0, 1.0, 1.0, 1.0, 1.0, 1.0, 1.0, 1.0, 1.0, 1.0, 1.0, 1.0, 1.0, 1.0, 1.0, 1.0, 1.0, 1.0, 1.0, 1.0, 1.0, 1.0, 1.0, 1.0, 1.0, 1.0, 1.0, 1.0, 1.0, 1.0, 1.0, 1.0, 1.0, 1.0, 1.0, 1.0, 1.0, 1.0, 1.0, 1.0, 1.0, 1.0, 1.0, 1.0, 1.0, 1.0, 1.0, 1.0, 1.0, 1.0, 1.0, 1.0, 1.0, 1.0, 1.0, 1.0, 1.0, 1.0, 1.0, 1.0, 1.0, 1.0, 1.0, 1.0, 1.0, 1.0, 1.0, 1.0, 1.0, 1.0, 1.0, 1.0, 1.0, 1.0, 1.0, 1.0, 1.0, 1.0, 1.0, 1.0, 1.0, 1.0, 1.0, 1.0, 1.0, 1.0, 0.9911, 0.9911, 0.9911, 1.0, 0.9911, 0.9911, 0.9911, 1.0, 1.0, 1.0, 1.0, 1.0, 1.0, 1.0, 1.0, 1.0, 1.0, 1.0, 1.0, 1.0, 1.0, 1.0, 1.0, 1.0, 1.0, 1.0, 1.0, 1.0, 0.9911, 0.9911, 0.9911, 1.0, 1.0, 1.0, 1.0, 1.0, 1.0, 1.0, 1.0, 1.0, 1.0, 1.0, 1.0, 1.0, 1.0, 1.0, 1.0, 1.0, 1.0, 1.0, 1.0, 1.0, 1.0, 1.0, 1.0, 1.0, 1.0, 1.0, 1.0, 1.0, 1.0, 1.0, 1.0, 1.0, 1.0, 1.0, 1.0, 1.0, 1.0, 1.0, 1.0, 1.0, 1.0, 1.0, 1.0, 1.0, 1.0, 1.0, 1.0, 1.0, 1.0, 1.0, 1.0, 1.0, 1.0, 1.0, 1.0, 1.0, 1.0, 1.0, 1.0, 1.0, 1.0, 1.0, 1.0, 1.0, 0.9911, 0.9911, 0.9911, 1.0, 0.9911, 0.9911, 0.9911, 1.0, 1.0, 1.0, 1.0, 1.0, 1.0, 1.0, 1.0, 1.0, 1.0, 1.0, 1.0, 1.0, 1.0, 1.0, 1.0, 1.0, 1.0, 1.0, 1.0, 1.0, 1.0, 1.0, 1.0, 1.0, 0.9911, 0.9911, 0.9911, 1.0, 1.0, 1.0, 1.0, 1.0, 1.0, 1.0, 1.0, 1.0, 1.0, 1.0, 1.0, 1.0, 1.0, 1.0, 1.0, 1.0, 1.0, 1.0, 1.0, 1.0, 1.0, 1.0, 1.0, 1.0, 1.0, 1.0, 1.0, 1.0, 1.0, 1.0, 1.0, 1.0, 1.0, 1.0, 1.0, 1.0, 1.0, 1.0, 1.0, 1.0, 1.0, 1.0, 1.0, 1.0, 1.0, 1.0, 1.0, 1.0, 1.0, 1.0, 1.0, 1.0, 1.0, 1.0, 1.0, 1.0, 1.0, 1.0, 1.0, 1.0, 1.0, 1.0, 1.0, 1.0, 1.0, 1.0, 1.0, 1.0, 1.0, 1.0, 1.0, 1.0, 1.0, 1.0, 1.0, 1.0, 1.0, 1.0, 1.0, 1.0, 1.0, 1.0, 1.0, 1.0, 1.0, 1.0, 1.0, 1.0, 1.0, 1.0, 1.0, 1.0, 1.0, 1.0, 1.0, 1.0, 1.0, 1.0, 1.0, 1.0, 1.0, 1.0, 1.0, 1.0, 1.0, 1.0, 1.0, 1.0, 1.0, 1.0, 1.0, 1.0, 1.0, 1.0, 1.0, 1.0, 1.0, 1.0, 1.0, 1.0, 1.0, 1.0, 1.0, 1.0, 1.0, 1.0, 1.0, 1.0, 1.0, 1.0, 1.0, 1.0, 1.0, 1.0, 1.0, 1.0, 1.0, 1.0, 1.0, 1.0, 1.0, 1.0, 1.0, 1.0, 1.0, 1.0, 1.0, 1.0, 1.0, 1.0, 1.0, 1.0, 1.0, 1.0, 1.0, 1.0, 1.0, 1.0, 1.0, 1.0, 1.0, 1.0, 1.0, 1.0, 1.0, 1.0, 1.0, 1.0, 1.0, 1.0, 1.0, 1.0, 1.0, 1.0, 1.0, 1.0, 1.0, 1.0, 1.0, 1.0, 1.0, 1.0, 1.0, 1.0, 1.0, 1.0, 1.0, 1.0, 1.0, 1.0, 1.0, 1.0, 1.0, 1.0, 1.0, 1.0, 1.0, 1.0, 1.0, 1.0, 1.0, 1.0, 1.0, 1.0, 1.0, 1.0, 1.0, 1.0, 1.0, 1.0, 1.0, 1.0, 1.0, 1.0, 1.0, 1.0, 1.0, 1.0, 1.0, 1.0, 1.0, 1.0, 1.0, 1.0, 1.0, 1.0, 1.0, 1.0, 1.0, 1.0, 1.0, 1.0, 1.0, 1.0, 1.0, 1.0, 1.0, 1.0, 1.0, 1.0, 1.0, 1.0, 1.0, 1.0, 1.0, 1.0, 1.0, 1.0, 1.0, 1.0, 1.0, 1.0, 1.0, 1.0, 1.0, 1.0, 1.0, 1.0, 1.0, 1.0, 0.9911, 0.9911, 0.9911, 1.0, 1.0, 1.0, 1.0, 1.0, 1.0, 1.0, 1.0, 1.0, 1.0, 1.0, 1.0, 1.0, 0.9911, 0.9911, 0.9911, 1.0, 0.9911, 0.9911, 0.9911, 1.0, 1.0, 1.0, 1.0, 1.0, 1.0, 1.0, 1.0, 1.0, 1.0, 1.0, 1.0, 1.0, 1.0, 1.0, 1.0, 1.0, 1.0, 1.0, 1.0, 1.0, 1.0, 1.0, 1.0, 1.0, 1.0, 1.0, 1.0, 1.0, 1.0, 1.0, 1.0, 1.0, 1.0, 1.0, 1.0, 1.0, 1.0, 1.0, 1.0, 1.0, 1.0, 1.0, 1.0, 1.0, 1.0, 1.0, 1.0, 1.0, 1.0, 1.0, 1.0, 1.0, 1.0, 1.0, 1.0, 1.0, 1.0, 1.0, 1.0, 1.0, 1.0, 1.0, 1.0, 1.0, 1.0, 1.0, 1.0, 1.0, 1.0, 1.0, 1.0, 1.0, 1.0, 1.0, 1.0, 1.0, 1.0, 1.0, 1.0, 1.0, 1.0, 1.0, 1.0, 1.0, 1.0, 1.0, 1.0, 1.0, 1.0, 1.0, 1.0, 1.0, 1.0, 1.0, 1.0, 1.0, 1.0, 1.0, 1.0, 1.0, 1.0, 1.0, 1.0, 1.0, 1.0, 1.0, 1.0, 1.0, 1.0, 1.0, 1.0, 1.0, 1.0, 1.0, 1.0, 1.0, 1.0, 1.0, 1.0, 1.0, 1.0, 1.0, 1.0, 1.0, 1.0, 1.0, 1.0, 1.0, 0.9911, 0.9911, 0.9911, 0.9961, 1.0, 1.0, 1.0, 1.0, 1.0, 1.0, 1.0, 1.0, 1.0, 1.0, 1.0, 1.0, 0.9911, 0.9911, 0.9911, 0.9961, 1.0, 1.0, 1.0, 1.0, 0.9911, 0.9911, 0.9911, 0.9961, 1.0, 1.0, 1.0, 1.0, 1.0, 1.0, 1.0, 1.0, 0.9911, 0.9911, 0.9911, 0.9961, 1.0, 1.0, 1.0, 1.0, 1.0, 1.0, 1.0, 1.0, 1.0, 1.0, 1.0, 1.0, 1.0, 1.0, 1.0, 1.0, 1.0, 1.0, 1.0, 1.0, 1.0, 1.0, 1.0, 1.0, 0.9911, 0.9911, 0.9911, 0.9961, 1.0, 1.0, 1.0, 1.0, 1.0, 1.0, 1.0, 1.0, 1.0, 1.0, 1.0, 1.0, 0.9911, 0.9911, 0.9911, 0.9961, 0.9911, 0.9911, 0.9911, 0.9961, 1.0, 1.0, 1.0, 1.0, 0.9911, 0.9911, 0.9911, 0.9961, 1.0, 1.0, 1.0, 1.0, 1.0, 1.0, 1.0, 1.0, 1.0, 1.0, 1.0, 1.0, 0.9911, 0.9911, 0.9911, 0.9961, 1.0, 1.0, 1.0, 1.0, 0.9911, 0.9911, 0.9911, 0.9961, 0.9911, 0.9911, 0.9911, 0.9961, 1.0, 1.0, 1.0, 1.0, 1.0, 1.0, 1.0, 1.0, 0.9911, 0.9911, 0.9911, 0.9961, 1.0, 1.0, 1.0, 1.0, 1.0, 1.0, 1.0, 1.0, 1.0, 1.0, 1.0, 1.0, 1.0, 1.0, 1.0, 1.0, 1.0, 1.0, 1.0, 1.0, 1.0, 1.0, 1.0, 1.0, 1.0, 1.0, 1.0, 1.0, 0.9911, 0.9911, 0.9911, 0.9961, 1.0, 1.0, 1.0, 1.0, 1.0, 1.0, 1.0, 1.0, 1.0, 1.0, 1.0, 1.0, 1.0, 1.0, 1.0, 1.0, 1.0, 1.0, 1.0, 1.0, 1.0, 1.0, 1.0, 1.0, 1.0, 1.0, 1.0, 1.0, 0.9911, 0.9911, 0.9911, 0.9961, 1.0, 1.0, 1.0, 1.0, 1.0, 1.0, 1.0, 1.0, 1.0, 1.0, 1.0, 1.0, 1.0, 1.0, 1.0, 1.0, 1.0, 1.0, 1.0, 1.0, 1.0, 1.0, 1.0, 1.0, 1.0, 1.0, 1.0, 1.0, 0.9911, 0.9911, 0.9911, 0.9961, 1.0, 1.0, 1.0, 1.0, 1.0, 1.0, 1.0, 1.0, 1.0, 1.0, 1.0, 1.0, 1.0, 1.0, 1.0, 1.0, 1.0, 1.0, 1.0, 1.0, 1.0, 1.0, 1.0, 1.0])
me_circle___001.materials.append(mat_0_002)
me_circle___001.use_remesh_preserve_volume = False
me_circle___001.use_remesh_preserve_attributes = False
me_circle___001.use_mirror_vertex_groups = False
me_circle___001.update()

# ---- objects
ob_circle___001 = bpy.data.objects.new('""Circle"".001', me_circle___001)

# ---- transforms, parenting, visibility, modifiers, constraints
ob_circle___001.location = (2.019, 1.039, 2.838)
ob_circle___001.rotation_euler = (-0.0, -0.0, 1.66)
ob_circle___001.scale = (3.473, 4.92, 4.93)
ob_circle___001.lock_rotations_4d = False
ob_circle___001.empty_display_type = 'ARROWS'
ob_circle___001.lineart.crease_threshold = 0.0

# ---- collection membership
col_collection_1.objects.link(ob_circle___001)

# ---- scene / render settings (as saved in the file)
scene.frame_start = 1; scene.frame_end = 250; scene.frame_set(12)
scene.render.engine = 'BLENDER_EEVEE_NEXT'
scene.render.image_settings.file_format = 'JPEG'
scene.render.image_settings.color_mode = 'RGB'
scene.render.image_settings.compression = 90
scene.render.resolution_x = 640
scene.render.resolution_y = 480
scene.render.pixel_aspect_x = 100.0
scene.render.pixel_aspect_y = 100.0
scene.render.fps = 25
scene.render.dither_intensity = 0.0
scene.render.use_compositing = False
scene.render.use_sequencer = False
scene.render.bake_margin = 2
scene.render.bake_bias = 0.0
scene.render.use_stamp_time = False
scene.render.use_stamp_date = False
scene.render.use_stamp_frame = False
scene.render.use_stamp_camera = False
scene.render.use_stamp_scene = False
scene.render.use_stamp_filename = False
scene.render.use_stamp_render_time = False
scene.render.stamp_font_size = 0
scene.cycles.use_denoising = False
scene.cycles.samples = 10
scene.cycles.sampling_pattern = 'TABULATED_SOBOL'
scene.cycles.light_sampling_threshold = 0.0
scene.cycles.use_adaptive_sampling = False
scene.cycles.use_light_tree = False
scene.cycles.blur_glossy = 0.0
scene.cycles.volume_bounces = 1
scene.cycles.pixel_filter_type = 'GAUSSIAN'
scene.cycles.sample_clamp_indirect = 0.0
scene.view_settings.view_transform = 'Raw'
bpy.context.view_layer.update()

# ---- added for rendering (the .blend has no active camera): camera
cam_auto = bpy.data.cameras.new('AutoCamera')
cam_auto.lens = 50.0
cam_auto.sensor_width = 36.0
cam_auto.clip_end = 1000.0
ob_auto_camera = bpy.data.objects.new('AutoCamera', cam_auto)
scene.collection.objects.link(ob_auto_camera)
ob_auto_camera.location = (10.9676, -13.1231, 11.5672)
ob_auto_camera.rotation_euler = (1.09748, -7.21219e-08, 0.694738)
scene.camera = ob_auto_camera
bpy.context.view_layer.update()
